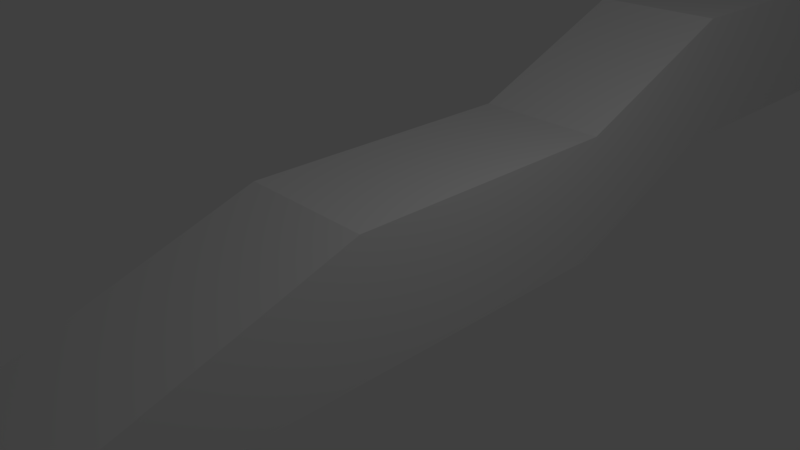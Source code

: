 # Source: bigRamp.blend  (saved by Blender 2.79.0; exported with 4.5.12 LTS)
import bpy
from mathutils import Matrix  # noqa: F401  (used for matrix-valued properties, if any)

bpy.ops.wm.read_factory_settings(use_empty=True)
scene = bpy.context.scene
scene.name = 'Scene'

# ---- collections
col_collection_1 = bpy.data.collections.new('Collection 1'); scene.collection.children.link(col_collection_1)

# ---- materials (node trees are filled in below, after node groups)
mat_material = bpy.data.materials.new('Material')
mat_material.alpha_threshold = 0.0
mat_material.use_transparent_shadow = False
mat_material.roughness = 0.5
mat_material.line_color = (0.0, 0.0, 0.0, 1.0)

# ---- material node trees

# ---- world
world_world = bpy.data.worlds.new('World'); scene.world = world_world
world_world.color = (0.05088, 0.05088, 0.05088)
world_world.use_sun_shadow = False
world_world.sun_shadow_jitter_overblur = 0.0
world_world.cycles.sampling_method = 'MANUAL'

# ---- cameras
cam_camera = bpy.data.cameras.new('Camera')
cam_camera.clip_end = 100.0
cam_camera.lens = 35.0
cam_camera.sensor_width = 32.0
cam_camera.sensor_height = 18.0
cam_camera.ortho_scale = 7.314
cam_camera.dof.focus_distance = 0.0
cam_camera.dof.aperture_fstop = 128.0

# ---- lights
light_lamp = bpy.data.lights.new('Lamp', 'POINT')
light_lamp.transmission_factor = 0.0
light_lamp.cutoff_distance = 30.0
light_lamp.energy = 100.0
light_lamp.shadow_buffer_clip_start = 1.001
light_lamp.shadow_soft_size = 0.1
light_lamp.shadow_maximum_resolution = 0.006
light_lamp.use_absolute_resolution = True

# ---- meshes
me_cube = bpy.data.meshes.new('Cube')
me_cube.from_pydata([(1.0, 1.0, -1.0), (1.0, -6.784, -1.0), (-1.0, -6.784, -1.0), (-1.0, 1.0, -1.0), (1.0, 1.0, 1.0), (1.0, -1.0, 1.0), (-1.0, -1.0, 1.0), (-1.0, 1.0, 1.0), (1.0, 3.371, -1.0), (-1.0, 3.371, -1.0), (1.0, 3.371, 1.0), (-1.0, 3.371, 1.0), (1.0, 6.21, 0.1952), (-1.0, 6.21, 0.1952), (1.0, 6.21, 2.195), (-1.0, 6.21, 2.195), (1.0, 11.08, 0.1952), (-1.0, 11.08, 0.1952), (1.0, 11.08, 2.195), (-1.0, 11.08, 2.195), (1.0, 12.9, 0.1952), (-1.0, 12.9, 0.1952), (1.0, 12.9, 2.195), (-1.0, 12.9, 2.195), (2.845, 11.08, 0.1952), (2.845, 11.08, 2.195), (2.845, 12.9, 0.1952), (2.845, 12.9, 2.195), (5.872, 11.08, 0.7429), (5.872, 11.08, 2.743), (5.872, 12.9, 0.7429), (5.872, 12.9, 2.743), (9.291, 11.08, 1.484), (9.291, 11.08, 3.484), (9.291, 12.9, 1.484), (9.291, 12.9, 3.484), (11.8, 11.08, 1.484), (11.8, 11.08, 3.484), (11.8, 12.9, 1.484), (11.8, 12.9, 3.484)], [], [(0, 1, 2, 3), (4, 7, 6, 5), (0, 4, 5, 1), (1, 5, 6, 2), (2, 6, 7, 3), (4, 0, 8, 10), (11, 10, 14, 15), (7, 4, 10, 11), (3, 7, 11, 9), (0, 3, 9, 8), (14, 12, 16, 18), (10, 8, 12, 14), (9, 11, 15, 13), (8, 9, 13, 12), (17, 19, 23, 21), (13, 15, 19, 17), (12, 13, 17, 16), (15, 14, 18, 19), (22, 20, 21, 23), (16, 17, 21, 20), (19, 18, 22, 23), (22, 18, 25, 27), (24, 26, 30, 28), (20, 22, 27, 26), (16, 20, 26, 24), (18, 16, 24, 25), (28, 30, 34, 32), (25, 24, 28, 29), (27, 25, 29, 31), (26, 27, 31, 30), (35, 33, 37, 39), (29, 28, 32, 33), (31, 29, 33, 35), (30, 31, 35, 34), (37, 36, 38, 39), (34, 35, 39, 38), (32, 34, 38, 36), (33, 32, 36, 37)])
me_cube.materials.append(mat_material)
me_cube.use_remesh_preserve_volume = False
me_cube.use_remesh_preserve_attributes = False
me_cube.use_mirror_vertex_groups = False
me_cube.update()

# ---- objects
ob_cube = bpy.data.objects.new('Cube', me_cube)
ob_lamp = bpy.data.objects.new('Lamp', light_lamp)
ob_camera = bpy.data.objects.new('Camera', cam_camera)

# ---- transforms, parenting, visibility, modifiers, constraints
ob_cube.location = (0.0, 0.0, 0.0)
ob_cube.lock_rotations_4d = False
ob_cube.empty_display_type = 'ARROWS'
ob_cube.lineart.crease_threshold = 0.0
ob_lamp.location = (4.076, 1.005, 5.904)
ob_lamp.rotation_euler = (0.6503, 0.05522, 1.866)
ob_lamp.lock_rotations_4d = False
ob_lamp.empty_display_type = 'ARROWS'
ob_lamp.color = (0.0, 0.0, 0.0, 0.0)
ob_lamp.lineart.crease_threshold = 0.0
ob_camera.location = (7.481, -6.508, 5.344)
ob_camera.rotation_euler = (1.109, 0.0, 0.8149)
ob_camera.lock_rotations_4d = False
ob_camera.empty_display_type = 'ARROWS'
ob_camera.color = (0.0, 0.0, 0.0, 0.0)
ob_camera.display_type = 'WIRE'
ob_camera.lineart.crease_threshold = 0.0

# ---- collection membership
col_collection_1.objects.link(ob_cube)
col_collection_1.objects.link(ob_lamp)
col_collection_1.objects.link(ob_camera)

# ---- scene / render settings (as saved in the file)
scene.camera = ob_camera
scene.frame_start = 1; scene.frame_end = 250; scene.frame_set(1)
scene.render.engine = 'BLENDER_EEVEE_NEXT'
scene.render.resolution_percentage = 50
scene.render.dither_intensity = 0.0
scene.cycles.use_denoising = False
scene.cycles.samples = 128
scene.cycles.sampling_pattern = 'TABULATED_SOBOL'
scene.cycles.use_adaptive_sampling = False
scene.cycles.use_light_tree = False
scene.cycles.blur_glossy = 0.0
scene.cycles.sample_clamp_indirect = 0.0
scene.view_settings.view_transform = 'Standard'
bpy.context.view_layer.update()
